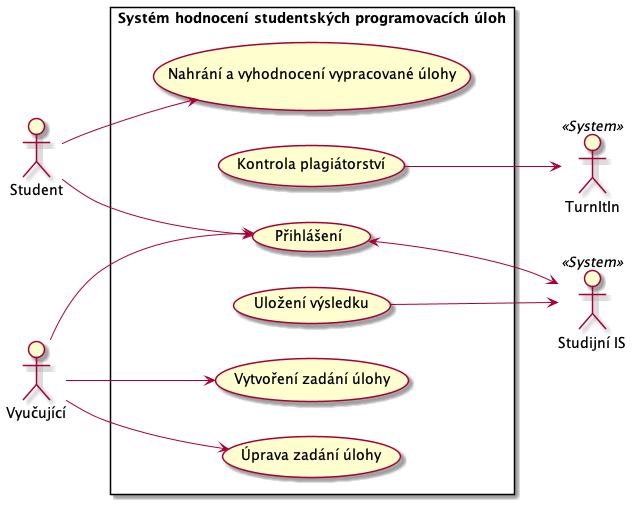

The diagram above was rendered by PlantUML. Its source (embedded in the PNG):
@startuml usecase
left to right direction

:Student: as student
:Vyučující: as vyucujici
:TurnItIn: << System >> as turnitin 
:Studijní IS: << System >> as sis

rectangle "Systém hodnocení studentských programovacích úloh" {
   (Vytvoření zadání úlohy) as vytvoreni_ulohy
   (Úprava zadání úlohy) as uprava_ulohy
   (Nahrání a vyhodnocení vypracované úlohy) as nahrat_vyhodnotit_ulohu
   (Kontrola plagiátorství) as antiplag_kontrola
   (Uložení výsledku) as ulozeni_vysledku
  (Přihlášení) as login
}

student --> login
student --> nahrat_vyhodnotit_ulohu

vyucujici --> login
vyucujici --> vytvoreni_ulohy
vyucujici --> uprava_ulohy

login <--> sis
ulozeni_vysledku --> sis
antiplag_kontrola --> turnitin
@enduml